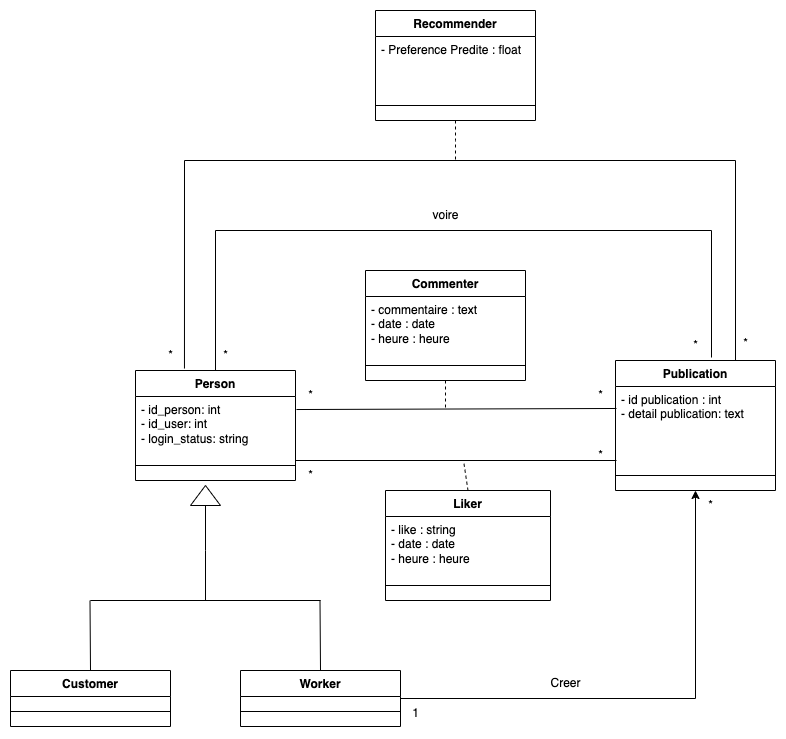

The diagram above was exported from draw.io. Its source (the exported page's mxGraphModel, read from the mxfile embedded in the PNG):
<mxGraphModel dx="1594" dy="1152" grid="1" gridSize="10" guides="1" tooltips="1" connect="1" arrows="1" fold="1" page="0" pageScale="1" pageWidth="827" pageHeight="1169" background="none" math="0" shadow="0">
  <root>
    <mxCell id="0" />
    <mxCell id="1" parent="0" />
    <mxCell id="kDr1mWVR-8cftDrKjWTI-1" value="Person" style="swimlane;fontStyle=1;align=center;verticalAlign=top;childLayout=stackLayout;horizontal=1;startSize=26;horizontalStack=0;resizeParent=1;resizeParentMax=0;resizeLast=0;collapsible=1;marginBottom=0;whiteSpace=wrap;html=1;" vertex="1" parent="1">
      <mxGeometry x="120" y="50" width="160" height="110" as="geometry" />
    </mxCell>
    <mxCell id="kDr1mWVR-8cftDrKjWTI-2" value="- id_person: int&lt;div&gt;- id_user: int&lt;/div&gt;&lt;div&gt;- login_status: string&lt;/div&gt;" style="text;strokeColor=none;fillColor=none;align=left;verticalAlign=top;spacingLeft=4;spacingRight=4;overflow=hidden;rotatable=0;points=[[0,0.5],[1,0.5]];portConstraint=eastwest;whiteSpace=wrap;html=1;" vertex="1" parent="kDr1mWVR-8cftDrKjWTI-1">
      <mxGeometry y="26" width="160" height="54" as="geometry" />
    </mxCell>
    <mxCell id="kDr1mWVR-8cftDrKjWTI-3" value="" style="line;strokeWidth=1;fillColor=none;align=left;verticalAlign=middle;spacingTop=-1;spacingLeft=3;spacingRight=3;rotatable=0;labelPosition=right;points=[];portConstraint=eastwest;strokeColor=inherit;" vertex="1" parent="kDr1mWVR-8cftDrKjWTI-1">
      <mxGeometry y="80" width="160" height="30" as="geometry" />
    </mxCell>
    <mxCell id="kDr1mWVR-8cftDrKjWTI-21" style="edgeStyle=orthogonalEdgeStyle;rounded=0;orthogonalLoop=1;jettySize=auto;html=1;exitX=1;exitY=0.5;exitDx=0;exitDy=0;entryX=0.5;entryY=1;entryDx=0;entryDy=0;" edge="1" parent="1" source="kDr1mWVR-8cftDrKjWTI-5" target="kDr1mWVR-8cftDrKjWTI-18">
      <mxGeometry relative="1" as="geometry" />
    </mxCell>
    <mxCell id="kDr1mWVR-8cftDrKjWTI-5" value="Worker" style="swimlane;fontStyle=1;align=center;verticalAlign=top;childLayout=stackLayout;horizontal=1;startSize=26;horizontalStack=0;resizeParent=1;resizeParentMax=0;resizeLast=0;collapsible=1;marginBottom=0;whiteSpace=wrap;html=1;" vertex="1" parent="1">
      <mxGeometry x="225" y="350" width="160" height="56" as="geometry" />
    </mxCell>
    <mxCell id="kDr1mWVR-8cftDrKjWTI-7" value="" style="line;strokeWidth=1;fillColor=none;align=left;verticalAlign=middle;spacingTop=-1;spacingLeft=3;spacingRight=3;rotatable=0;labelPosition=right;points=[];portConstraint=eastwest;strokeColor=inherit;" vertex="1" parent="kDr1mWVR-8cftDrKjWTI-5">
      <mxGeometry y="26" width="160" height="30" as="geometry" />
    </mxCell>
    <mxCell id="kDr1mWVR-8cftDrKjWTI-8" value="Customer" style="swimlane;fontStyle=1;align=center;verticalAlign=top;childLayout=stackLayout;horizontal=1;startSize=26;horizontalStack=0;resizeParent=1;resizeParentMax=0;resizeLast=0;collapsible=1;marginBottom=0;whiteSpace=wrap;html=1;" vertex="1" parent="1">
      <mxGeometry x="-5" y="350" width="160" height="56" as="geometry" />
    </mxCell>
    <mxCell id="kDr1mWVR-8cftDrKjWTI-10" value="" style="line;strokeWidth=1;fillColor=none;align=left;verticalAlign=middle;spacingTop=-1;spacingLeft=3;spacingRight=3;rotatable=0;labelPosition=right;points=[];portConstraint=eastwest;strokeColor=inherit;" vertex="1" parent="kDr1mWVR-8cftDrKjWTI-8">
      <mxGeometry y="26" width="160" height="30" as="geometry" />
    </mxCell>
    <mxCell id="kDr1mWVR-8cftDrKjWTI-11" value="" style="triangle;whiteSpace=wrap;html=1;rotation=-90;" vertex="1" parent="1">
      <mxGeometry x="180" y="160" width="20" height="30" as="geometry" />
    </mxCell>
    <mxCell id="kDr1mWVR-8cftDrKjWTI-12" value="" style="endArrow=none;html=1;rounded=0;entryX=0;entryY=0.5;entryDx=0;entryDy=0;" edge="1" parent="1" target="kDr1mWVR-8cftDrKjWTI-11">
      <mxGeometry width="50" height="50" relative="1" as="geometry">
        <mxPoint x="190" y="280" as="sourcePoint" />
        <mxPoint x="190" y="200" as="targetPoint" />
        <Array as="points">
          <mxPoint x="190" y="230" />
        </Array>
      </mxGeometry>
    </mxCell>
    <mxCell id="kDr1mWVR-8cftDrKjWTI-13" value="" style="endArrow=none;html=1;rounded=0;" edge="1" parent="1">
      <mxGeometry width="50" height="50" relative="1" as="geometry">
        <mxPoint x="75" y="280" as="sourcePoint" />
        <mxPoint x="305" y="280" as="targetPoint" />
      </mxGeometry>
    </mxCell>
    <mxCell id="kDr1mWVR-8cftDrKjWTI-16" value="" style="endArrow=none;html=1;rounded=0;" edge="1" parent="1">
      <mxGeometry width="50" height="50" relative="1" as="geometry">
        <mxPoint x="75" y="350" as="sourcePoint" />
        <mxPoint x="74.5" y="280" as="targetPoint" />
      </mxGeometry>
    </mxCell>
    <mxCell id="kDr1mWVR-8cftDrKjWTI-17" value="" style="endArrow=none;html=1;rounded=0;" edge="1" parent="1">
      <mxGeometry width="50" height="50" relative="1" as="geometry">
        <mxPoint x="305" y="350" as="sourcePoint" />
        <mxPoint x="304.5" y="280" as="targetPoint" />
      </mxGeometry>
    </mxCell>
    <mxCell id="kDr1mWVR-8cftDrKjWTI-18" value="Publication" style="swimlane;fontStyle=1;align=center;verticalAlign=top;childLayout=stackLayout;horizontal=1;startSize=26;horizontalStack=0;resizeParent=1;resizeParentMax=0;resizeLast=0;collapsible=1;marginBottom=0;whiteSpace=wrap;html=1;" vertex="1" parent="1">
      <mxGeometry x="600" y="40" width="160" height="130" as="geometry" />
    </mxCell>
    <mxCell id="kDr1mWVR-8cftDrKjWTI-19" value="- id publication : int&lt;div&gt;- detail publication: text&lt;/div&gt;" style="text;strokeColor=none;fillColor=none;align=left;verticalAlign=top;spacingLeft=4;spacingRight=4;overflow=hidden;rotatable=0;points=[[0,0.5],[1,0.5]];portConstraint=eastwest;whiteSpace=wrap;html=1;" vertex="1" parent="kDr1mWVR-8cftDrKjWTI-18">
      <mxGeometry y="26" width="160" height="74" as="geometry" />
    </mxCell>
    <mxCell id="kDr1mWVR-8cftDrKjWTI-20" value="" style="line;strokeWidth=1;fillColor=none;align=left;verticalAlign=middle;spacingTop=-1;spacingLeft=3;spacingRight=3;rotatable=0;labelPosition=right;points=[];portConstraint=eastwest;strokeColor=inherit;" vertex="1" parent="kDr1mWVR-8cftDrKjWTI-18">
      <mxGeometry y="100" width="160" height="30" as="geometry" />
    </mxCell>
    <mxCell id="kDr1mWVR-8cftDrKjWTI-22" value="Creer" style="text;html=1;align=center;verticalAlign=middle;resizable=0;points=[];autosize=1;strokeColor=none;fillColor=none;" vertex="1" parent="1">
      <mxGeometry x="525" y="348" width="50" height="30" as="geometry" />
    </mxCell>
    <mxCell id="kDr1mWVR-8cftDrKjWTI-25" value="" style="endArrow=none;html=1;rounded=0;entryX=0.006;entryY=0.297;entryDx=0;entryDy=0;exitX=1.006;exitY=0.667;exitDx=0;exitDy=0;exitPerimeter=0;entryPerimeter=0;" edge="1" parent="1" target="kDr1mWVR-8cftDrKjWTI-19">
      <mxGeometry width="50" height="50" relative="1" as="geometry">
        <mxPoint x="280.96000000000004" y="89.01800000000003" as="sourcePoint" />
        <mxPoint x="600" y="80" as="targetPoint" />
      </mxGeometry>
    </mxCell>
    <mxCell id="kDr1mWVR-8cftDrKjWTI-31" style="rounded=0;orthogonalLoop=1;jettySize=auto;html=1;exitX=0.5;exitY=1;exitDx=0;exitDy=0;dashed=1;endArrow=none;startFill=0;" edge="1" parent="1" source="kDr1mWVR-8cftDrKjWTI-28">
      <mxGeometry relative="1" as="geometry">
        <mxPoint x="430" y="90" as="targetPoint" />
      </mxGeometry>
    </mxCell>
    <mxCell id="kDr1mWVR-8cftDrKjWTI-28" value="Commenter" style="swimlane;fontStyle=1;align=center;verticalAlign=top;childLayout=stackLayout;horizontal=1;startSize=26;horizontalStack=0;resizeParent=1;resizeParentMax=0;resizeLast=0;collapsible=1;marginBottom=0;whiteSpace=wrap;html=1;" vertex="1" parent="1">
      <mxGeometry x="350" y="-50" width="160" height="110" as="geometry" />
    </mxCell>
    <mxCell id="kDr1mWVR-8cftDrKjWTI-29" value="&lt;div&gt;- commentaire : text&lt;/div&gt;&lt;div&gt;- date : date&lt;/div&gt;&lt;div&gt;- heure : heure&lt;/div&gt;" style="text;strokeColor=none;fillColor=none;align=left;verticalAlign=top;spacingLeft=4;spacingRight=4;overflow=hidden;rotatable=0;points=[[0,0.5],[1,0.5]];portConstraint=eastwest;whiteSpace=wrap;html=1;" vertex="1" parent="kDr1mWVR-8cftDrKjWTI-28">
      <mxGeometry y="26" width="160" height="54" as="geometry" />
    </mxCell>
    <mxCell id="kDr1mWVR-8cftDrKjWTI-30" value="" style="line;strokeWidth=1;fillColor=none;align=left;verticalAlign=middle;spacingTop=-1;spacingLeft=3;spacingRight=3;rotatable=0;labelPosition=right;points=[];portConstraint=eastwest;strokeColor=inherit;" vertex="1" parent="kDr1mWVR-8cftDrKjWTI-28">
      <mxGeometry y="80" width="160" height="30" as="geometry" />
    </mxCell>
    <mxCell id="kDr1mWVR-8cftDrKjWTI-37" value="" style="endArrow=none;html=1;rounded=0;entryX=0;entryY=0.5;entryDx=0;entryDy=0;" edge="1" parent="1">
      <mxGeometry width="50" height="50" relative="1" as="geometry">
        <mxPoint x="280" y="140" as="sourcePoint" />
        <mxPoint x="601" y="140" as="targetPoint" />
      </mxGeometry>
    </mxCell>
    <mxCell id="kDr1mWVR-8cftDrKjWTI-42" style="rounded=0;orthogonalLoop=1;jettySize=auto;html=1;exitX=0.5;exitY=0;exitDx=0;exitDy=0;dashed=1;endArrow=none;startFill=0;" edge="1" parent="1" source="kDr1mWVR-8cftDrKjWTI-39">
      <mxGeometry relative="1" as="geometry">
        <mxPoint x="448" y="140" as="targetPoint" />
      </mxGeometry>
    </mxCell>
    <mxCell id="kDr1mWVR-8cftDrKjWTI-39" value="Liker" style="swimlane;fontStyle=1;align=center;verticalAlign=top;childLayout=stackLayout;horizontal=1;startSize=26;horizontalStack=0;resizeParent=1;resizeParentMax=0;resizeLast=0;collapsible=1;marginBottom=0;whiteSpace=wrap;html=1;" vertex="1" parent="1">
      <mxGeometry x="370" y="170" width="165" height="110" as="geometry" />
    </mxCell>
    <mxCell id="kDr1mWVR-8cftDrKjWTI-40" value="&lt;div&gt;- like : string&lt;/div&gt;&lt;div&gt;- date : date&amp;nbsp;&lt;/div&gt;&lt;div&gt;- heure : heure&lt;/div&gt;" style="text;strokeColor=none;fillColor=none;align=left;verticalAlign=top;spacingLeft=4;spacingRight=4;overflow=hidden;rotatable=0;points=[[0,0.5],[1,0.5]];portConstraint=eastwest;whiteSpace=wrap;html=1;" vertex="1" parent="kDr1mWVR-8cftDrKjWTI-39">
      <mxGeometry y="26" width="165" height="54" as="geometry" />
    </mxCell>
    <mxCell id="kDr1mWVR-8cftDrKjWTI-41" value="" style="line;strokeWidth=1;fillColor=none;align=left;verticalAlign=middle;spacingTop=-1;spacingLeft=3;spacingRight=3;rotatable=0;labelPosition=right;points=[];portConstraint=eastwest;strokeColor=inherit;" vertex="1" parent="kDr1mWVR-8cftDrKjWTI-39">
      <mxGeometry y="80" width="165" height="30" as="geometry" />
    </mxCell>
    <mxCell id="kDr1mWVR-8cftDrKjWTI-43" style="edgeStyle=orthogonalEdgeStyle;rounded=0;orthogonalLoop=1;jettySize=auto;html=1;exitX=0.5;exitY=0;exitDx=0;exitDy=0;entryX=0.6;entryY=-0.023;entryDx=0;entryDy=0;entryPerimeter=0;endArrow=none;startFill=0;" edge="1" parent="1" source="kDr1mWVR-8cftDrKjWTI-1" target="kDr1mWVR-8cftDrKjWTI-18">
      <mxGeometry relative="1" as="geometry">
        <mxPoint x="190" y="-110" as="sourcePoint" />
        <mxPoint x="686.96" y="-120" as="targetPoint" />
        <Array as="points">
          <mxPoint x="200" y="-90" />
          <mxPoint x="696" y="-90" />
        </Array>
      </mxGeometry>
    </mxCell>
    <mxCell id="kDr1mWVR-8cftDrKjWTI-44" value="voire" style="text;html=1;align=center;verticalAlign=middle;resizable=0;points=[];autosize=1;strokeColor=none;fillColor=none;" vertex="1" parent="1">
      <mxGeometry x="405" y="-120" width="50" height="30" as="geometry" />
    </mxCell>
    <mxCell id="kDr1mWVR-8cftDrKjWTI-45" style="edgeStyle=orthogonalEdgeStyle;rounded=0;orthogonalLoop=1;jettySize=auto;html=1;exitX=0.306;exitY=-0.018;exitDx=0;exitDy=0;entryX=0.75;entryY=0;entryDx=0;entryDy=0;exitPerimeter=0;endArrow=none;startFill=0;" edge="1" parent="1" source="kDr1mWVR-8cftDrKjWTI-1" target="kDr1mWVR-8cftDrKjWTI-18">
      <mxGeometry relative="1" as="geometry">
        <mxPoint x="160" y="-220" as="sourcePoint" />
        <mxPoint x="706.0799999999999" y="-228.96000000000004" as="targetPoint" />
        <Array as="points">
          <mxPoint x="169" y="-160" />
          <mxPoint x="720" y="-160" />
        </Array>
      </mxGeometry>
    </mxCell>
    <mxCell id="kDr1mWVR-8cftDrKjWTI-47" value="*" style="text;html=1;align=center;verticalAlign=middle;resizable=0;points=[];autosize=1;strokeColor=none;fillColor=none;" vertex="1" parent="1">
      <mxGeometry x="715" y="8" width="30" height="30" as="geometry" />
    </mxCell>
    <mxCell id="kDr1mWVR-8cftDrKjWTI-48" value="*" style="text;html=1;align=center;verticalAlign=middle;resizable=0;points=[];autosize=1;strokeColor=none;fillColor=none;" vertex="1" parent="1">
      <mxGeometry x="140" y="20" width="30" height="30" as="geometry" />
    </mxCell>
    <mxCell id="kDr1mWVR-8cftDrKjWTI-49" value="*" style="text;html=1;align=center;verticalAlign=middle;resizable=0;points=[];autosize=1;strokeColor=none;fillColor=none;" vertex="1" parent="1">
      <mxGeometry x="195" y="20" width="30" height="30" as="geometry" />
    </mxCell>
    <mxCell id="kDr1mWVR-8cftDrKjWTI-50" value="*" style="text;html=1;align=center;verticalAlign=middle;resizable=0;points=[];autosize=1;strokeColor=none;fillColor=none;" vertex="1" parent="1">
      <mxGeometry x="665" y="10" width="30" height="30" as="geometry" />
    </mxCell>
    <mxCell id="kDr1mWVR-8cftDrKjWTI-51" value="1" style="text;html=1;align=center;verticalAlign=middle;resizable=0;points=[];autosize=1;strokeColor=none;fillColor=none;" vertex="1" parent="1">
      <mxGeometry x="385" y="378" width="30" height="30" as="geometry" />
    </mxCell>
    <mxCell id="kDr1mWVR-8cftDrKjWTI-52" value="*" style="text;html=1;align=center;verticalAlign=middle;resizable=0;points=[];autosize=1;strokeColor=none;fillColor=none;" vertex="1" parent="1">
      <mxGeometry x="680" y="170" width="30" height="30" as="geometry" />
    </mxCell>
    <mxCell id="kDr1mWVR-8cftDrKjWTI-53" value="*" style="text;html=1;align=center;verticalAlign=middle;resizable=0;points=[];autosize=1;strokeColor=none;fillColor=none;" vertex="1" parent="1">
      <mxGeometry x="570" y="120" width="30" height="30" as="geometry" />
    </mxCell>
    <mxCell id="kDr1mWVR-8cftDrKjWTI-54" value="*" style="text;html=1;align=center;verticalAlign=middle;resizable=0;points=[];autosize=1;strokeColor=none;fillColor=none;" vertex="1" parent="1">
      <mxGeometry x="280" y="140" width="30" height="30" as="geometry" />
    </mxCell>
    <mxCell id="kDr1mWVR-8cftDrKjWTI-55" value="*" style="text;html=1;align=center;verticalAlign=middle;resizable=0;points=[];autosize=1;strokeColor=none;fillColor=none;" vertex="1" parent="1">
      <mxGeometry x="280" y="60" width="30" height="30" as="geometry" />
    </mxCell>
    <mxCell id="kDr1mWVR-8cftDrKjWTI-56" value="*" style="text;html=1;align=center;verticalAlign=middle;resizable=0;points=[];autosize=1;strokeColor=none;fillColor=none;" vertex="1" parent="1">
      <mxGeometry x="570" y="60" width="30" height="30" as="geometry" />
    </mxCell>
    <mxCell id="kDr1mWVR-8cftDrKjWTI-61" style="edgeStyle=orthogonalEdgeStyle;rounded=0;orthogonalLoop=1;jettySize=auto;html=1;exitX=0.5;exitY=1;exitDx=0;exitDy=0;endArrow=none;startFill=0;dashed=1;" edge="1" parent="1" source="kDr1mWVR-8cftDrKjWTI-58">
      <mxGeometry relative="1" as="geometry">
        <mxPoint x="440" y="-160" as="targetPoint" />
      </mxGeometry>
    </mxCell>
    <mxCell id="kDr1mWVR-8cftDrKjWTI-58" value="Recommender" style="swimlane;fontStyle=1;align=center;verticalAlign=top;childLayout=stackLayout;horizontal=1;startSize=26;horizontalStack=0;resizeParent=1;resizeParentMax=0;resizeLast=0;collapsible=1;marginBottom=0;whiteSpace=wrap;html=1;" vertex="1" parent="1">
      <mxGeometry x="360" y="-310" width="160" height="110" as="geometry" />
    </mxCell>
    <mxCell id="kDr1mWVR-8cftDrKjWTI-59" value="- Preference Predite : float" style="text;strokeColor=none;fillColor=none;align=left;verticalAlign=top;spacingLeft=4;spacingRight=4;overflow=hidden;rotatable=0;points=[[0,0.5],[1,0.5]];portConstraint=eastwest;whiteSpace=wrap;html=1;" vertex="1" parent="kDr1mWVR-8cftDrKjWTI-58">
      <mxGeometry y="26" width="160" height="54" as="geometry" />
    </mxCell>
    <mxCell id="kDr1mWVR-8cftDrKjWTI-60" value="" style="line;strokeWidth=1;fillColor=none;align=left;verticalAlign=middle;spacingTop=-1;spacingLeft=3;spacingRight=3;rotatable=0;labelPosition=right;points=[];portConstraint=eastwest;strokeColor=inherit;" vertex="1" parent="kDr1mWVR-8cftDrKjWTI-58">
      <mxGeometry y="80" width="160" height="30" as="geometry" />
    </mxCell>
  </root>
</mxGraphModel>